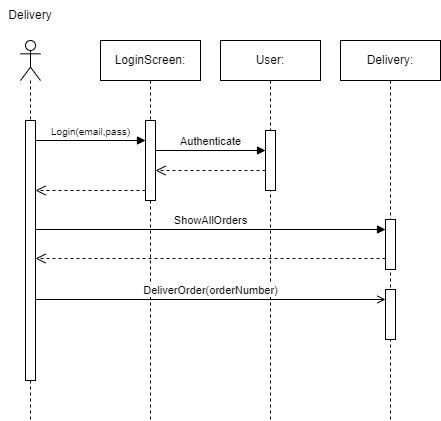

The diagram above was exported from draw.io. Its source (the exported page's mxGraphModel, read from the mxfile embedded in the PNG):
<mxGraphModel dx="1036" dy="606" grid="1" gridSize="10" guides="1" tooltips="1" connect="1" arrows="1" fold="1" page="1" pageScale="1" pageWidth="1169" pageHeight="1654" math="0" shadow="0">
  <root>
    <mxCell id="0" />
    <mxCell id="1" parent="0" />
    <mxCell id="xkCxTWoLqjTotluT4FzG-1" value="" style="shape=umlLifeline;perimeter=lifelinePerimeter;whiteSpace=wrap;html=1;container=1;dropTarget=0;collapsible=0;recursiveResize=0;outlineConnect=0;portConstraint=eastwest;newEdgeStyle={&quot;curved&quot;:0,&quot;rounded&quot;:0};participant=umlActor;" parent="1" vertex="1">
      <mxGeometry x="230" y="100" width="20" height="380" as="geometry" />
    </mxCell>
    <mxCell id="xkCxTWoLqjTotluT4FzG-39" value="" style="html=1;points=[[0,0,0,0,5],[0,1,0,0,-5],[1,0,0,0,5],[1,1,0,0,-5]];perimeter=orthogonalPerimeter;outlineConnect=0;targetShapes=umlLifeline;portConstraint=eastwest;newEdgeStyle={&quot;curved&quot;:0,&quot;rounded&quot;:0};" parent="xkCxTWoLqjTotluT4FzG-1" vertex="1">
      <mxGeometry x="5" y="80" width="10" height="260" as="geometry" />
    </mxCell>
    <mxCell id="xkCxTWoLqjTotluT4FzG-6" value="User:" style="shape=umlLifeline;perimeter=lifelinePerimeter;whiteSpace=wrap;html=1;container=1;dropTarget=0;collapsible=0;recursiveResize=0;outlineConnect=0;portConstraint=eastwest;newEdgeStyle={&quot;curved&quot;:0,&quot;rounded&quot;:0};" parent="1" vertex="1">
      <mxGeometry x="430" y="100" width="100" height="380" as="geometry" />
    </mxCell>
    <mxCell id="xkCxTWoLqjTotluT4FzG-40" value="" style="html=1;points=[[0,0,0,0,5],[0,1,0,0,-5],[1,0,0,0,5],[1,1,0,0,-5]];perimeter=orthogonalPerimeter;outlineConnect=0;targetShapes=umlLifeline;portConstraint=eastwest;newEdgeStyle={&quot;curved&quot;:0,&quot;rounded&quot;:0};" parent="xkCxTWoLqjTotluT4FzG-6" vertex="1">
      <mxGeometry x="45" y="90" width="10" height="60" as="geometry" />
    </mxCell>
    <mxCell id="xkCxTWoLqjTotluT4FzG-28" value="Delivery" style="text;html=1;strokeColor=none;fillColor=none;align=center;verticalAlign=middle;whiteSpace=wrap;rounded=0;" parent="1" vertex="1">
      <mxGeometry x="210" y="60" width="60" height="30" as="geometry" />
    </mxCell>
    <mxCell id="xkCxTWoLqjTotluT4FzG-36" value="LoginScreen:" style="shape=umlLifeline;perimeter=lifelinePerimeter;whiteSpace=wrap;html=1;container=1;dropTarget=0;collapsible=0;recursiveResize=0;outlineConnect=0;portConstraint=eastwest;newEdgeStyle={&quot;curved&quot;:0,&quot;rounded&quot;:0};" parent="1" vertex="1">
      <mxGeometry x="310" y="100" width="100" height="380" as="geometry" />
    </mxCell>
    <mxCell id="xkCxTWoLqjTotluT4FzG-38" value="" style="html=1;points=[[0,0,0,0,5],[0,1,0,0,-5],[1,0,0,0,5],[1,1,0,0,-5]];perimeter=orthogonalPerimeter;outlineConnect=0;targetShapes=umlLifeline;portConstraint=eastwest;newEdgeStyle={&quot;curved&quot;:0,&quot;rounded&quot;:0};" parent="xkCxTWoLqjTotluT4FzG-36" vertex="1">
      <mxGeometry x="45" y="80" width="10" height="80" as="geometry" />
    </mxCell>
    <mxCell id="xkCxTWoLqjTotluT4FzG-41" value="&lt;font style=&quot;font-size: 10px;&quot;&gt;Login(email,pass)&lt;/font&gt;" style="html=1;verticalAlign=bottom;endArrow=block;curved=0;rounded=0;exitX=1;exitY=0;exitDx=0;exitDy=5;exitPerimeter=0;" parent="1" edge="1">
      <mxGeometry width="80" relative="1" as="geometry">
        <mxPoint x="245" y="200.00000000000003" as="sourcePoint" />
        <mxPoint x="355" y="200.00000000000003" as="targetPoint" />
      </mxGeometry>
    </mxCell>
    <mxCell id="xkCxTWoLqjTotluT4FzG-42" value="Authenticate" style="html=1;verticalAlign=bottom;endArrow=block;curved=0;rounded=0;entryX=-0.015;entryY=0.25;entryDx=0;entryDy=0;entryPerimeter=0;" parent="1" edge="1">
      <mxGeometry width="80" relative="1" as="geometry">
        <mxPoint x="365" y="209.99999999999997" as="sourcePoint" />
        <mxPoint x="475" y="209.99999999999997" as="targetPoint" />
      </mxGeometry>
    </mxCell>
    <mxCell id="xkCxTWoLqjTotluT4FzG-43" value="" style="html=1;verticalAlign=bottom;endArrow=open;dashed=1;endSize=8;curved=0;rounded=0;exitX=0;exitY=1;exitDx=0;exitDy=-5;exitPerimeter=0;" parent="1" edge="1">
      <mxGeometry relative="1" as="geometry">
        <mxPoint x="355" y="250" as="sourcePoint" />
        <mxPoint x="245" y="250" as="targetPoint" />
      </mxGeometry>
    </mxCell>
    <mxCell id="xkCxTWoLqjTotluT4FzG-44" value="" style="html=1;verticalAlign=bottom;endArrow=open;dashed=1;endSize=8;curved=0;rounded=0;exitX=0;exitY=1;exitDx=0;exitDy=-5;exitPerimeter=0;" parent="1" edge="1">
      <mxGeometry relative="1" as="geometry">
        <mxPoint x="475" y="230.00000000000023" as="sourcePoint" />
        <mxPoint x="365" y="230.00000000000023" as="targetPoint" />
      </mxGeometry>
    </mxCell>
    <mxCell id="gx2dNUyWYzoQJgrJ-f1j-1" value="Delivery:" style="shape=umlLifeline;perimeter=lifelinePerimeter;whiteSpace=wrap;html=1;container=1;dropTarget=0;collapsible=0;recursiveResize=0;outlineConnect=0;portConstraint=eastwest;newEdgeStyle={&quot;curved&quot;:0,&quot;rounded&quot;:0};" parent="1" vertex="1">
      <mxGeometry x="550" y="100" width="100" height="380" as="geometry" />
    </mxCell>
    <mxCell id="gx2dNUyWYzoQJgrJ-f1j-5" value="" style="html=1;points=[[0,0,0,0,5],[0,1,0,0,-5],[1,0,0,0,5],[1,1,0,0,-5]];perimeter=orthogonalPerimeter;outlineConnect=0;targetShapes=umlLifeline;portConstraint=eastwest;newEdgeStyle={&quot;curved&quot;:0,&quot;rounded&quot;:0};" parent="gx2dNUyWYzoQJgrJ-f1j-1" vertex="1">
      <mxGeometry x="45" y="179" width="10" height="50" as="geometry" />
    </mxCell>
    <mxCell id="gx2dNUyWYzoQJgrJ-f1j-6" value="" style="html=1;points=[[0,0,0,0,5],[0,1,0,0,-5],[1,0,0,0,5],[1,1,0,0,-5]];perimeter=orthogonalPerimeter;outlineConnect=0;targetShapes=umlLifeline;portConstraint=eastwest;newEdgeStyle={&quot;curved&quot;:0,&quot;rounded&quot;:0};" parent="gx2dNUyWYzoQJgrJ-f1j-1" vertex="1">
      <mxGeometry x="45" y="249" width="10" height="50" as="geometry" />
    </mxCell>
    <mxCell id="gx2dNUyWYzoQJgrJ-f1j-7" value="DeliverOrder(orderNumber)" style="html=1;verticalAlign=bottom;endArrow=open;curved=0;rounded=0;endFill=0;" parent="gx2dNUyWYzoQJgrJ-f1j-1" source="xkCxTWoLqjTotluT4FzG-39" edge="1">
      <mxGeometry width="80" relative="1" as="geometry">
        <mxPoint x="-300" y="259" as="sourcePoint" />
        <mxPoint x="45" y="259" as="targetPoint" />
      </mxGeometry>
    </mxCell>
    <mxCell id="gx2dNUyWYzoQJgrJ-f1j-8" value="ShowAllOrders" style="html=1;verticalAlign=bottom;endArrow=block;curved=0;rounded=0;" parent="1" target="gx2dNUyWYzoQJgrJ-f1j-5" edge="1">
      <mxGeometry width="80" relative="1" as="geometry">
        <mxPoint x="244.9999999999999" y="289" as="sourcePoint" />
        <mxPoint x="590" y="289" as="targetPoint" />
      </mxGeometry>
    </mxCell>
    <mxCell id="2LsNAioC2-onmSA11Lb0-1" value="" style="html=1;verticalAlign=bottom;endArrow=open;dashed=1;endSize=8;curved=0;rounded=0;" parent="1" edge="1">
      <mxGeometry relative="1" as="geometry">
        <mxPoint x="595" y="318" as="sourcePoint" />
        <mxPoint x="245" y="318" as="targetPoint" />
      </mxGeometry>
    </mxCell>
  </root>
</mxGraphModel>